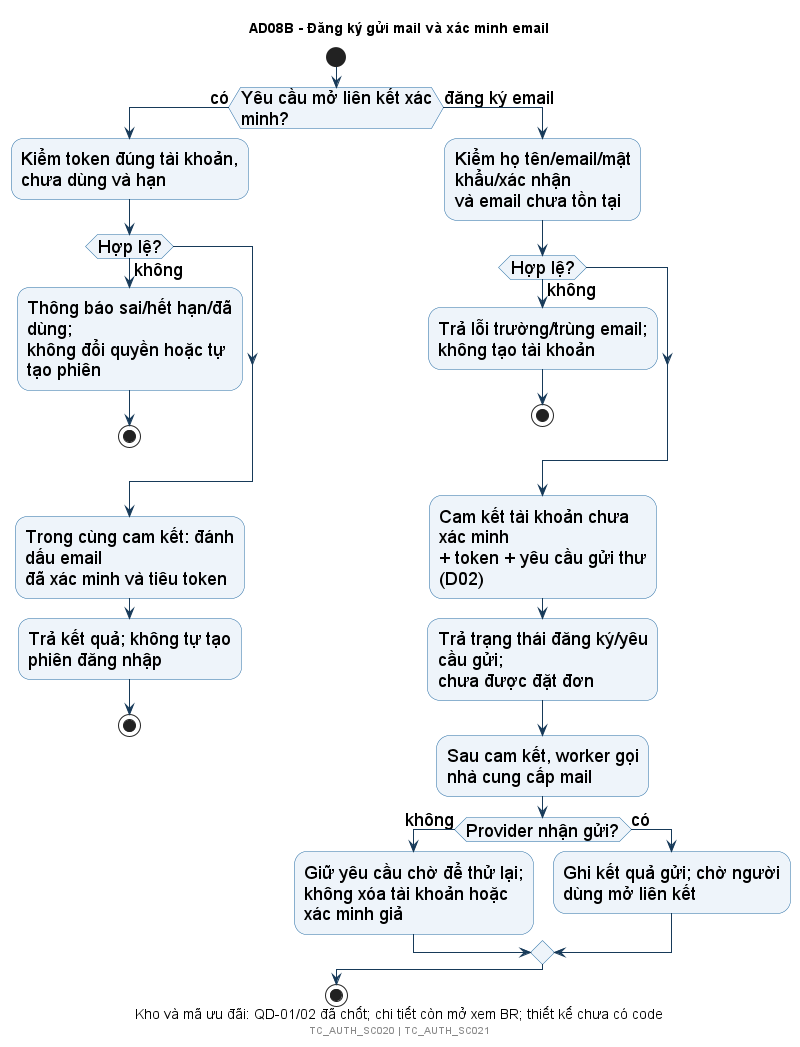

The diagram above was rendered by PlantUML. Its source (embedded in the PNG):
@startuml
!include style.iuml
title AD08B - Đăng ký gửi mail và xác minh email
caption Kho và mã ưu đãi: QD-01/02 đã chốt; chi tiết còn mở xem BR; thiết kế chưa có code
start
if (Yêu cầu mở liên kết xác minh?) then (có)
 :Kiểm token đúng tài khoản, chưa dùng và hạn;
 if (Hợp lệ?) then (không)
  :Thông báo sai/hết hạn/đã dùng;\nkhông đổi quyền hoặc tự tạo phiên;
  stop
 endif
 :Trong cùng cam kết: đánh dấu email\nđã xác minh và tiêu token;
 :Trả kết quả; không tự tạo phiên đăng nhập;
 stop
else (đăng ký email)
 :Kiểm họ tên/email/mật khẩu/xác nhận\nvà email chưa tồn tại;
 if (Hợp lệ?) then (không)
  :Trả lỗi trường/trùng email; không tạo tài khoản;
  stop
 endif
 :Cam kết tài khoản chưa xác minh\n+ token + yêu cầu gửi thư (D02);
 :Trả trạng thái đăng ký/yêu cầu gửi;\nchưa được đặt đơn;
 :Sau cam kết, worker gọi nhà cung cấp mail;
 if (Provider nhận gửi?) then (không)
  :Giữ yêu cầu chờ để thử lại;\nkhông xóa tài khoản hoặc xác minh giả;
 else (có)
  :Ghi kết quả gửi; chờ người dùng mở liên kết;
 endif
endif
stop
footer TC_AUTH_SC020 | TC_AUTH_SC021
@enduml